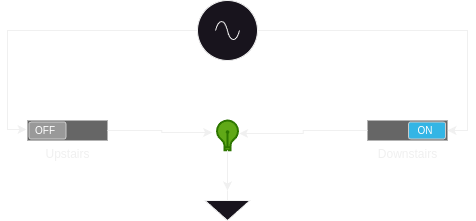

The diagram above was exported from draw.io. Its source (the exported page's mxGraphModel, read from the mxfile embedded in the PNG):
<mxGraphModel dx="1430" dy="831" grid="1" gridSize="10" guides="1" tooltips="1" connect="1" arrows="1" fold="1" page="1" pageScale="1" pageWidth="850" pageHeight="1100" math="0" shadow="0">
  <root>
    <mxCell id="0" />
    <mxCell id="1" parent="0" />
    <mxCell id="bnyskt2t1N8CLkVBdvGS-2" value="Upstairs" style="verticalLabelPosition=bottom;verticalAlign=top;html=1;shadow=0;dashed=0;strokeWidth=1;shape=mxgraph.android.switch_off;fillColor=#666666;sketch=0;" vertex="1" parent="1">
      <mxGeometry x="270" y="310" width="80" height="20" as="geometry" />
    </mxCell>
    <mxCell id="bnyskt2t1N8CLkVBdvGS-3" value="Downstairs" style="verticalLabelPosition=bottom;verticalAlign=top;html=1;shadow=0;dashed=0;strokeWidth=1;shape=mxgraph.android.switch_on;fillColor=#666666;sketch=0;" vertex="1" parent="1">
      <mxGeometry x="610" y="310" width="80" height="20" as="geometry" />
    </mxCell>
    <mxCell id="bnyskt2t1N8CLkVBdvGS-4" value="" style="html=1;verticalLabelPosition=bottom;align=center;labelBackgroundColor=#ffffff;verticalAlign=top;strokeWidth=2;shadow=0;dashed=0;shape=mxgraph.ios7.icons.lightbulb;fillColor=#60a917;fontColor=#ffffff;strokeColor=#2D7600;" vertex="1" parent="1">
      <mxGeometry x="458.6" y="310" width="22.8" height="29.7" as="geometry" />
    </mxCell>
    <mxCell id="bnyskt2t1N8CLkVBdvGS-5" value="" style="pointerEvents=1;verticalLabelPosition=bottom;shadow=0;dashed=0;align=center;html=1;verticalAlign=top;shape=mxgraph.electrical.signal_sources.signal_ground;" vertex="1" parent="1">
      <mxGeometry x="447.5" y="380" width="45" height="30" as="geometry" />
    </mxCell>
    <mxCell id="bnyskt2t1N8CLkVBdvGS-7" value="" style="pointerEvents=1;verticalLabelPosition=bottom;shadow=0;dashed=0;align=center;html=1;verticalAlign=top;shape=mxgraph.electrical.signal_sources.source;aspect=fixed;points=[[0.5,0,0],[1,0.5,0],[0.5,1,0],[0,0.5,0]];elSignalType=ac;" vertex="1" parent="1">
      <mxGeometry x="440" y="190" width="60" height="60" as="geometry" />
    </mxCell>
    <mxCell id="bnyskt2t1N8CLkVBdvGS-9" style="edgeStyle=orthogonalEdgeStyle;rounded=0;orthogonalLoop=1;jettySize=auto;html=1;entryX=-0.175;entryY=0.404;entryDx=0;entryDy=0;entryPerimeter=0;" edge="1" parent="1" source="bnyskt2t1N8CLkVBdvGS-2" target="bnyskt2t1N8CLkVBdvGS-4">
      <mxGeometry relative="1" as="geometry" />
    </mxCell>
    <mxCell id="bnyskt2t1N8CLkVBdvGS-10" style="edgeStyle=orthogonalEdgeStyle;rounded=0;orthogonalLoop=1;jettySize=auto;html=1;entryX=0.5;entryY=0;entryDx=0;entryDy=0;entryPerimeter=0;" edge="1" parent="1" source="bnyskt2t1N8CLkVBdvGS-4" target="bnyskt2t1N8CLkVBdvGS-5">
      <mxGeometry relative="1" as="geometry" />
    </mxCell>
    <mxCell id="bnyskt2t1N8CLkVBdvGS-11" style="edgeStyle=orthogonalEdgeStyle;rounded=0;orthogonalLoop=1;jettySize=auto;html=1;entryX=1;entryY=0.5;entryDx=0;entryDy=0;entryPerimeter=0;" edge="1" parent="1" source="bnyskt2t1N8CLkVBdvGS-7" target="bnyskt2t1N8CLkVBdvGS-3">
      <mxGeometry relative="1" as="geometry" />
    </mxCell>
    <mxCell id="bnyskt2t1N8CLkVBdvGS-12" style="edgeStyle=orthogonalEdgeStyle;rounded=0;orthogonalLoop=1;jettySize=auto;html=1;entryX=1.009;entryY=0.438;entryDx=0;entryDy=0;entryPerimeter=0;" edge="1" parent="1" source="bnyskt2t1N8CLkVBdvGS-3" target="bnyskt2t1N8CLkVBdvGS-4">
      <mxGeometry relative="1" as="geometry" />
    </mxCell>
    <mxCell id="bnyskt2t1N8CLkVBdvGS-13" style="edgeStyle=orthogonalEdgeStyle;rounded=0;orthogonalLoop=1;jettySize=auto;html=1;entryX=-0.012;entryY=0.45;entryDx=0;entryDy=0;entryPerimeter=0;" edge="1" parent="1" source="bnyskt2t1N8CLkVBdvGS-7" target="bnyskt2t1N8CLkVBdvGS-2">
      <mxGeometry relative="1" as="geometry" />
    </mxCell>
  </root>
</mxGraphModel>